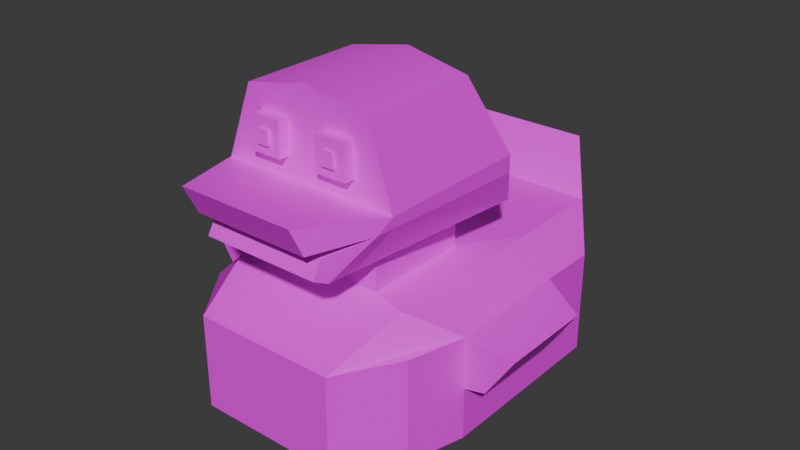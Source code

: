 # Source: Ducky.blend  (saved by Blender 4.1.23; exported with 4.5.12 LTS)
import bpy
from mathutils import Matrix  # noqa: F401  (used for matrix-valued properties, if any)

bpy.ops.wm.read_factory_settings(use_empty=True)
scene = bpy.context.scene
scene.name = 'Scene'

# ---- collections
col_collection = bpy.data.collections.new('Collection'); scene.collection.children.link(col_collection)

# ---- images (referenced by path relative to the original .blend; pixels are not part of the script)
import os
ASSET_DIR = os.environ.get("B2B_ASSET_DIR", "")  # directory of the original .blend (textures are referenced by path, not embedded)
HERE = os.path.dirname(os.path.abspath(__file__))  # packed textures are extracted next to this script under _unpacked/

def load_image(name, relpath, width, height, colorspace="sRGB"):
    """Load a texture the original file referenced (path relative to the .blend, or extracted next to this script)."""
    p = next((c for c in (os.path.join(HERE, relpath), os.path.join(ASSET_DIR, relpath)) if relpath and os.path.exists(c)), "")
    if p:
        img = bpy.data.images.load(p, check_existing=True)
        img.name = name
    else:  # same state as the original file: an image datablock whose file is absent (Cycles renders it pink)
        img = bpy.data.images.new(name, width, height)
        img.source = "FILE"
        img.filepath = "//" + (relpath or name)
    img.colorspace_settings.name = colorspace
    return img
img_birthday_me_imphenziapalette02_albedo_png = load_image('birthday_me_ImphenziaPalette02-Albedo.png', 'birthday_me_ImphenziaPalette02-Albedo.png', 1024, 1024, 'sRGB')

# ---- materials (node trees are filled in below, after node groups)
mat_material_001 = bpy.data.materials.new('Material.001')
mat_material_001.use_transparent_shadow = False

# ---- material node trees
mat_material_001.use_nodes = True; mat_material_001.node_tree.nodes.clear()
_N = mat_material_001.node_tree.nodes; _L = mat_material_001.node_tree.links
n0 = _N.new('ShaderNodeBsdfPrincipled'); n0.name = 'Principled BSDF'; n0.location = (10, 300)
n1 = _N.new('ShaderNodeOutputMaterial'); n1.name = 'Material Output'; n1.location = (300, 300)
n2 = _N.new('ShaderNodeTexImage'); n2.name = 'Image Texture'; n2.location = (-271, 226)
n2.image = img_birthday_me_imphenziapalette02_albedo_png
n2.interpolation = 'Closest'
_L.new(n0.outputs[0], n1.inputs[0])
_L.new(n2.outputs[0], n0.inputs[0])
n1.is_active_output = True

# ---- world
world_world = bpy.data.worlds.new('World'); scene.world = world_world
world_world.use_nodes = True; world_world.node_tree.nodes.clear()
_N = world_world.node_tree.nodes; _L = world_world.node_tree.links
n0 = _N.new('ShaderNodeOutputWorld'); n0.name = 'World Output'; n0.location = (300, 300)
n1 = _N.new('ShaderNodeBackground'); n1.name = 'Background'; n1.location = (10, 300)
n1.inputs[0].default_value = (0.05088, 0.05088, 0.05088, 1.0)
_L.new(n1.outputs[0], n0.inputs[0])
n0.is_active_output = True
world_world.color = (0.05088, 0.05088, 0.05088)
world_world.use_sun_shadow = False
world_world.sun_shadow_jitter_overblur = 0.0

# ---- meshes
me_cube_002 = bpy.data.meshes.new('Cube.002')
me_cube_002.from_pydata([(1.567, 1.801, 0.6398), (1.567, 1.801, -0.6398), (1.567, -0.506, 0.6398), (1.567, -0.506, -0.6398), (1.375, -1.212, -0.6398), (1.375, -1.212, 0.6398), (1.567, 1.052, 0.6398), (1.567, 1.052, -0.6398), (1.126, -1.0, -1.0), (0.8914, -1.896, 0.5832), (1.126, 2.415, 1.0), (1.126, 2.415, -1.0), (1.126, -1.0, 1.0), (0.8914, -1.896, -0.5832), (1.126, 1.11, 1.0), (1.126, 1.11, -1.0), (0.615, -1.125, 2.782), (0.7925, 0.4478, 3.032), (0.7151, 0.4064, 1.046), (0.7151, -0.9321, 1.046), (0.7151, 0.4064, 1.412), (0.7151, -0.9321, 1.412), (1.126, 0.8042, 1.587), (0.759, -1.669, 1.489), (1.126, 0.8042, 2.12), (0.6412, -1.131, 2.369), (0.8179, 2.764, 0.7217), (0.8179, 2.764, 1.627), (1.126, -1.368, 2.003), (1.126, 0.8042, 1.905), (0.7301, -2.131, 2.248), (0.7301, -1.953, 1.888), (0.7383, -1.736, 1.784), (0.7383, -1.854, 1.584), (1.567, 1.052, 0.0), (1.567, -0.506, 0.0), (2.178, 0.6685, 0.5867), (2.178, -0.506, 0.5867), (1.825, 0.6685, 0.05313), (1.825, -0.506, 0.05313), (-1.0, -1.0, -1.0), (-1.0, -1.0, 1.0), (-1.0, 1.0, -1.0), (-1.0, 1.0, 1.0), (1.0, -1.0, -1.0), (1.0, -1.0, 1.0), (1.0, 1.0, -1.0), (1.0, 1.0, 1.0), (0.7925, -1.121, 3.032), (1.126, -1.135, 2.12), (0.2478, -1.125, 2.782), (0.2478, -1.131, 2.369), (0.2478, -1.125, 2.782), (0.2478, -1.131, 2.369), (0.615, -1.125, 2.782), (0.6412, -1.131, 2.369), (0.369, -1.267, 2.663), (0.369, -1.269, 2.493), (0.5012, -1.267, 2.663), (0.5121, -1.269, 2.493), (-0.08167, -0.1429, 0.03063), (-0.09334, -0.1283, 0.0175), (-0.1021, -0.1079, 0.01021), (-0.06563, -0.1152, -0.004375), (-0.06563, -0.1342, 0.005834), (-0.06563, -0.1458, 0.02479), (-0.05104, -0.1488, 0.03063), (-0.03792, -0.1385, 0.0175), (-0.02917, -0.121, 0.01021), (-0.01458, -0.1225, 0.04521), (-0.02625, -0.1385, 0.04521), (-0.04521, -0.1488, 0.04521), (-0.05104, -0.1488, 0.06125), (-0.03792, -0.1385, 0.07292), (-0.02917, -0.121, 0.08167), (-0.06563, -0.1152, 0.09625), (-0.06563, -0.1342, 0.08459), (-0.06563, -0.1458, 0.06709), (-0.08167, -0.1429, 0.06125), (-0.09334, -0.1283, 0.07292), (-0.1021, -0.1079, 0.08167), (-0.1167, -0.105, 0.04521), (-0.105, -0.1254, 0.04521), (-0.0875, -0.1415, 0.04521), (-0.08896, -0.1444, 0.04521), (-0.08313, -0.1458, 0.06271), (-0.06563, -0.1502, 0.07), (-0.04959, -0.1531, 0.06271), (-0.04229, -0.1531, 0.04521), (-0.04959, -0.1531, 0.02917), (-0.06563, -0.1546, 0.04521), (-0.06563, -0.1502, 0.02188), (-0.08313, -0.1458, 0.02917), (0.2478, -1.265, 2.785), (0.2478, -1.271, 2.371), (0.615, -1.265, 2.785), (0.6412, -1.271, 2.371), (0.369, -1.307, 2.664), (0.369, -1.31, 2.493), (0.5012, -1.307, 2.664), (0.5121, -1.31, 2.493), (0.8057, -1.354, 1.501), (1.126, -1.135, 1.992), (-1.567, 1.801, 0.6398), (-1.567, 1.801, -0.6398), (-1.567, -0.506, 0.6398), (-1.567, -0.506, -0.6398), (0.0, -1.896, 0.5832), (0.0, -1.896, -0.5832), (-1.375, -1.212, -0.6398), (-1.375, -1.212, 0.6398), (0.0, 2.415, -1.0), (0.0, -1.0, 1.0), (0.0, -1.0, -1.0), (0.0, 2.415, 1.0), (-1.567, 1.052, 0.6398), (-1.567, 1.052, -0.6398), (0.0, 1.11, -1.0), (0.0, 1.11, 1.0), (-1.126, -1.0, -1.0), (-0.8914, -1.896, 0.5832), (-1.126, 2.415, 1.0), (-1.126, 2.415, -1.0), (-1.126, -1.0, 1.0), (-0.8914, -1.896, -0.5832), (-1.126, 1.11, 1.0), (-1.126, 1.11, -1.0), (-0.615, -1.125, 2.782), (0.0, -1.121, 3.192), (0.0, 0.4478, 3.192), (-0.7925, 0.4478, 3.032), (-0.7151, 0.4064, 1.046), (-0.7151, -0.9321, 1.046), (0.0, -0.9321, 1.046), (0.0, 0.4064, 1.046), (-0.7151, 0.4064, 1.412), (0.0, 0.4064, 1.412), (-0.7151, -0.9321, 1.412), (0.0, -0.9321, 1.412), (-1.126, 0.8042, 1.587), (0.0, 0.8042, 1.587), (-0.759, -1.669, 1.489), (0.0, -1.669, 1.489), (-1.126, 0.8042, 2.12), (0.0, 0.8042, 2.12), (-0.6412, -1.131, 2.369), (0.0, -1.135, 2.12), (-0.8179, 2.764, 0.7217), (0.0, 2.764, 0.7217), (0.0, 2.764, 1.627), (-0.8179, 2.764, 1.627), (-1.126, -1.368, 2.003), (0.0, -1.368, 2.003), (-1.126, 0.8042, 1.905), (0.0, 0.8042, 1.905), (-0.7301, -2.131, 2.248), (0.0, -2.131, 2.248), (-0.7301, -1.953, 1.888), (0.0, -1.953, 1.888), (-0.7383, -1.736, 1.784), (-0.7383, -1.854, 1.584), (0.0, -1.736, 1.784), (0.0, -1.854, 1.584), (-1.567, 1.052, 0.0), (-1.567, -0.506, 0.0), (-2.178, 0.6685, 0.5867), (-2.178, -0.506, 0.5867), (-1.825, 0.6685, 0.05313), (-1.825, -0.506, 0.05313), (1.0, -1.0, -1.0), (1.0, -1.0, 1.0), (1.0, 1.0, -1.0), (1.0, 1.0, 1.0), (-1.0, -1.0, -1.0), (-1.0, -1.0, 1.0), (-1.0, 1.0, -1.0), (-1.0, 1.0, 1.0), (-0.7925, -1.121, 3.032), (-1.126, -1.135, 2.12), (-0.2478, -1.125, 2.782), (-0.2478, -1.131, 2.369), (-0.2478, -1.125, 2.782), (-0.2478, -1.131, 2.369), (-0.615, -1.125, 2.782), (-0.6412, -1.131, 2.369), (-0.369, -1.267, 2.663), (-0.369, -1.269, 2.493), (-0.5012, -1.267, 2.663), (-0.5121, -1.269, 2.493), (-0.08167, -0.1429, 0.03063), (-0.09334, -0.1283, 0.0175), (-0.1021, -0.1079, 0.01021), (-0.06563, -0.1152, -0.004375), (-0.06563, -0.1342, 0.005834), (-0.06563, -0.1458, 0.02479), (-0.05104, -0.1488, 0.03063), (-0.03792, -0.1385, 0.0175), (-0.02917, -0.121, 0.01021), (-0.01458, -0.1225, 0.04521), (-0.02625, -0.1385, 0.04521), (-0.04521, -0.1488, 0.04521), (-0.05104, -0.1488, 0.06125), (-0.03792, -0.1385, 0.07292), (-0.02917, -0.121, 0.08167), (-0.06563, -0.1152, 0.09625), (-0.06563, -0.1342, 0.08459), (-0.06563, -0.1458, 0.06709), (-0.08167, -0.1429, 0.06125), (-0.09334, -0.1283, 0.07292), (-0.1021, -0.1079, 0.08167), (-0.1167, -0.105, 0.04521), (-0.105, -0.1254, 0.04521), (-0.0875, -0.1415, 0.04521), (-0.08896, -0.1444, 0.04521), (-0.08313, -0.1458, 0.06271), (-0.06563, -0.1502, 0.07), (-0.04959, -0.1531, 0.06271), (-0.04229, -0.1531, 0.04521), (-0.04959, -0.1531, 0.02917), (-0.06563, -0.1546, 0.04521), (-0.06563, -0.1502, 0.02188), (-0.08313, -0.1458, 0.02917), (-0.2478, -1.265, 2.785), (-0.2478, -1.271, 2.371), (-0.615, -1.265, 2.785), (-0.6412, -1.271, 2.371), (-0.369, -1.307, 2.664), (-0.369, -1.31, 2.493), (-0.5012, -1.307, 2.664), (-0.5121, -1.31, 2.493), (-0.8057, -1.354, 1.501), (-1.126, -1.135, 1.992)], [], [(8, 3, 4, 13), (15, 7, 3, 8), (7, 34, 35, 3), (11, 10, 0, 1), (12, 112, 107, 9), (13, 9, 107, 108), (3, 35, 2, 5, 4), (49, 24, 17, 48), (10, 114, 118, 14), (1, 0, 6, 34, 7), (11, 1, 7, 15), (111, 11, 15, 117), (0, 10, 14, 6), (6, 14, 12, 2), (4, 5, 9, 13), (2, 12, 9, 5), (11, 111, 148, 26), (117, 15, 8, 113), (113, 8, 13, 108), (17, 129, 128, 48), (50, 51, 53, 52), (24, 144, 129, 17), (14, 118, 134, 18), (112, 12, 19, 133), (12, 14, 18, 19), (18, 134, 136, 20), (133, 19, 21, 138), (19, 18, 20, 21), (20, 136, 140, 22), (138, 21, 23, 142), (21, 20, 22, 101, 23), (29, 154, 144, 24), (49, 146, 156, 30), (28, 102, 49), (148, 149, 27, 26), (114, 10, 27, 149), (10, 11, 26, 27), (23, 101, 102, 28), (142, 23, 33, 162), (22, 140, 154, 29), (158, 31, 30, 156), (28, 49, 30, 31), (152, 28, 31, 158), (162, 33, 32, 161), (28, 152, 161, 32), (23, 28, 32, 33), (39, 38, 36, 37), (35, 34, 38, 39), (6, 2, 37, 36), (34, 6, 36, 38), (2, 35, 39, 37), (40, 41, 43, 42), (42, 43, 47, 46), (46, 47, 45, 44), (44, 45, 41, 40), (42, 46, 44, 40), (47, 43, 41, 45), (50, 16, 48, 128), (16, 25, 49, 48), (51, 50, 128, 146), (25, 51, 146, 49), (53, 55, 96, 94), (16, 50, 52, 54), (51, 25, 55, 53), (25, 16, 54, 55), (57, 59, 100, 98), (54, 52, 93, 95), (55, 54, 95, 96), (52, 53, 94, 93), (57, 56, 93, 94), (56, 58, 95, 93), (58, 59, 96, 95), (59, 57, 94, 96), (98, 100, 99, 97), (58, 56, 97, 99), (59, 58, 99, 100), (56, 57, 98, 97), (49, 102, 29, 24), (102, 101, 22, 29), (119, 124, 109, 106), (126, 119, 106, 116), (116, 106, 164, 163), (122, 104, 103, 121), (123, 120, 107, 112), (124, 108, 107, 120), (106, 109, 110, 105, 164), (178, 177, 130, 143), (121, 125, 118, 114), (104, 116, 163, 115, 103), (122, 126, 116, 104), (111, 117, 126, 122), (103, 115, 125, 121), (115, 105, 123, 125), (109, 124, 120, 110), (105, 110, 120, 123), (122, 147, 148, 111), (117, 113, 119, 126), (113, 108, 124, 119), (130, 177, 128, 129), (179, 181, 182, 180), (143, 130, 129, 144), (125, 131, 134, 118), (112, 133, 132, 123), (123, 132, 131, 125), (131, 135, 136, 134), (133, 138, 137, 132), (132, 137, 135, 131), (135, 139, 140, 136), (138, 142, 141, 137), (137, 141, 230, 139, 135), (153, 143, 144, 154), (178, 155, 156, 146), (151, 178, 231), (148, 147, 150, 149), (114, 149, 150, 121), (121, 150, 147, 122), (141, 151, 231, 230), (142, 162, 160, 141), (139, 153, 154, 140), (158, 156, 155, 157), (151, 157, 155, 178), (152, 158, 157, 151), (162, 161, 159, 160), (151, 159, 161, 152), (141, 160, 159, 151), (168, 166, 165, 167), (164, 168, 167, 163), (115, 165, 166, 105), (163, 167, 165, 115), (105, 166, 168, 164), (169, 171, 172, 170), (171, 175, 176, 172), (175, 173, 174, 176), (173, 169, 170, 174), (171, 169, 173, 175), (176, 174, 170, 172), (179, 128, 177, 127), (127, 177, 178, 145), (180, 146, 128, 179), (145, 178, 146, 180), (182, 223, 225, 184), (127, 183, 181, 179), (180, 182, 184, 145), (145, 184, 183, 127), (186, 227, 229, 188), (183, 224, 222, 181), (184, 225, 224, 183), (181, 222, 223, 182), (186, 223, 222, 185), (185, 222, 224, 187), (187, 224, 225, 188), (188, 225, 223, 186), (227, 226, 228, 229), (187, 228, 226, 185), (188, 229, 228, 187), (185, 226, 227, 186), (178, 143, 153, 231), (231, 153, 139, 230)])
me_cube_002.polygons.foreach_set('use_smooth', [True] * 158)
_k = set([(0, 1), (0, 6), (0, 10), (1, 7), (1, 11), (2, 5), (2, 6), (2, 12), (2, 35), (2, 37), (3, 4), (3, 7), (3, 8), (3, 35), (4, 5), (4, 13), (5, 9), (6, 34), (6, 36), (8, 13), (8, 15), (8, 113), (9, 12), (9, 13), (9, 107), (10, 11), (10, 14), (10, 27), (10, 114), (11, 15), (11, 26), (11, 111), (12, 14), (12, 19), (12, 112), (13, 108), (14, 18), (14, 118), (16, 25), (16, 50), (17, 24), (17, 48), (17, 129), (18, 19), (18, 20), (18, 134), (19, 21), (19, 133), (20, 21), (20, 22), (20, 136), (21, 23), (21, 138), (22, 29), (22, 101), (22, 140), (23, 28), (23, 33), (23, 101), (23, 142), (24, 29), (24, 49), (24, 144), (25, 51), (26, 27), (26, 148), (27, 149), (28, 31), (28, 32), (28, 49), (28, 102), (28, 152), (29, 102), (30, 31), (30, 49), (30, 156), (31, 158), (32, 33), (32, 161), (33, 162), (34, 35), (34, 38), (35, 39), (36, 37), (36, 38), (37, 39), (38, 39), (40, 41), (40, 42), (40, 44), (41, 43), (41, 45), (42, 43), (42, 46), (43, 47), (44, 45), (44, 46), (45, 47), (46, 47), (48, 49), (48, 128), (49, 146), (50, 51), (52, 53), (52, 54), (52, 93), (53, 55), (53, 94), (54, 55), (54, 95), (55, 96), (56, 57), (56, 58), (56, 97), (57, 59), (57, 98), (58, 59), (58, 99), (59, 100), (93, 94), (93, 95), (94, 96), (95, 96), (97, 98), (97, 99), (98, 100), (99, 100), (101, 102), (103, 104), (103, 115), (103, 121), (104, 116), (104, 122), (105, 110), (105, 115), (105, 123), (105, 164), (105, 166), (106, 109), (106, 116), (106, 119), (106, 164), (107, 120), (108, 124), (109, 110), (109, 124), (110, 120), (111, 122), (112, 123), (113, 119), (114, 121), (115, 163), (115, 165), (118, 125), (119, 124), (119, 126), (120, 123), (120, 124), (121, 122), (121, 125), (121, 150), (122, 126), (122, 147), (123, 125), (123, 132), (125, 131), (127, 145), (127, 179), (128, 177), (129, 130), (130, 143), (130, 177), (131, 132), (131, 134), (131, 135), (132, 133), (132, 137), (135, 136), (135, 137), (135, 139), (137, 138), (137, 141), (139, 140), (139, 153), (139, 230), (141, 142), (141, 151), (141, 160), (141, 230), (143, 144), (143, 153), (143, 178), (145, 180), (146, 178), (147, 148), (147, 150), (149, 150), (151, 152), (151, 157), (151, 159), (151, 178), (151, 231), (153, 231), (155, 156), (155, 157), (155, 178), (157, 158), (159, 160), (159, 161), (160, 162), (163, 164), (163, 167), (164, 168), (165, 166), (165, 167), (166, 168), (167, 168), (169, 170), (169, 171), (169, 173), (170, 172), (170, 174), (171, 172), (171, 175), (172, 176), (173, 174), (173, 175), (174, 176), (175, 176), (177, 178), (179, 180), (181, 182), (181, 183), (181, 222), (182, 184), (182, 223), (183, 184), (183, 224), (184, 225), (185, 186), (185, 187), (185, 226), (186, 188), (186, 227), (187, 188), (187, 228), (188, 229), (222, 223), (222, 224), (223, 225), (224, 225), (226, 227), (226, 228), (227, 229), (228, 229), (230, 231)])
me_cube_002.attributes.new('sharp_edge', 'BOOLEAN', 'EDGE').data.foreach_set('value', [ (min(e.vertices), max(e.vertices)) in _k for e in me_cube_002.edges])
_uv = me_cube_002.uv_layers.new(name='UVMap')
_uv.uv.foreach_set('vector', [0.8276, 0.8619, 0.8276, 0.8619, 0.8276, 0.8619, 0.8276, 0.8619, 0.8276, 0.8619, 0.8276, 0.8619, 0.8276, 0.8619, 0.8276, 0.8619, 0.8276, 0.8619, 0.8276, 0.8619, 0.8276, 0.8619, 0.8276, 0.8619, 0.8276, 0.8619, 0.8276, 0.8619, 0.8276, 0.8619, 0.8276, 0.8619, 0.8276, 0.8619, 0.8276, 0.8619, 0.8276, 0.8619, 0.8276, 0.8619, 0.8276, 0.8619, 0.8276, 0.8619, 0.8276, 0.8619, 0.8276, 0.8619, 0.8276, 0.8619, 0.8276, 0.8619, 0.8276, 0.8619, 0.8276, 0.8619, 0.8276, 0.8619, 0.8276, 0.8619, 0.8276, 0.8619, 0.8276, 0.8619, 0.8276, 0.8619, 0.8276, 0.8619, 0.8276, 0.8619, 0.8276, 0.8619, 0.8276, 0.8619, 0.8276, 0.8619, 0.8276, 0.8619, 0.8276, 0.8619, 0.8276, 0.8619, 0.8276, 0.8619, 0.8276, 0.8619, 0.8276, 0.8619, 0.8276, 0.8619, 0.8276, 0.8619, 0.8276, 0.8619, 0.8276, 0.8619, 0.8276, 0.8619, 0.8276, 0.8619, 0.8276, 0.8619, 0.8276, 0.8619, 0.8276, 0.8619, 0.8276, 0.8619, 0.8276, 0.8619, 0.8276, 0.8619, 0.8276, 0.8619, 0.8276, 0.8619, 0.8276, 0.8619, 0.8276, 0.8619, 0.8276, 0.8619, 0.8276, 0.8619, 0.8276, 0.8619, 0.8276, 0.8619, 0.8276, 0.8619, 0.8276, 0.8619, 0.8276, 0.8619, 0.8276, 0.8619, 0.8276, 0.8619, 0.8276, 0.8619, 0.8276, 0.8619, 0.8276, 0.8619, 0.8276, 0.8619, 0.8276, 0.8619, 0.8276, 0.8619, 0.8276, 0.8619, 0.8276, 0.8619, 0.8276, 0.8619, 0.8276, 0.8619, 0.8276, 0.8619, 0.8276, 0.8619, 0.8276, 0.8619, 0.8276, 0.8619, 0.8276, 0.8619, 0.8276, 0.8619, 0.8276, 0.8619, 0.8276, 0.8619, 0.8276, 0.8619, 0.8276, 0.8619, 0.8276, 0.8619, 0.8276, 0.8619, 0.8276, 0.8619, 0.8276, 0.8619, 0.8276, 0.8619, 0.8276, 0.8619, 0.8276, 0.8619, 0.8276, 0.8619, 0.8276, 0.8619, 0.8276, 0.8619, 0.8276, 0.8619, 0.8276, 0.8619, 0.8276, 0.8619, 0.8276, 0.8619, 0.8276, 0.8619, 0.8276, 0.8619, 0.8276, 0.8619, 0.8276, 0.8619, 0.8276, 0.8619, 0.8276, 0.8619, 0.8276, 0.8619, 0.8276, 0.8619, 0.8276, 0.8619, 0.8276, 0.8619, 0.8276, 0.8619, 0.8276, 0.8619, 0.8276, 0.8619, 0.8276, 0.8619, 0.8276, 0.8619, 0.8276, 0.8619, 0.8276, 0.8619, 0.8276, 0.8619, 0.8276, 0.8619, 0.8276, 0.8619, 0.8276, 0.8619, 0.8276, 0.8619, 0.8276, 0.8619, 0.8276, 0.8619, 0.8276, 0.8619, 0.8276, 0.8619, 0.8276, 0.8619, 0.8276, 0.8619, 0.1592, 0.7727, 0.1592, 0.7727, 0.1592, 0.7727, 0.1592, 0.7727, 0.2086, 0.6953, 0.2086, 0.6953, 0.2086, 0.6953, 0.8276, 0.8619, 0.8276, 0.8619, 0.8276, 0.8619, 0.8276, 0.8619, 0.8276, 0.8619, 0.8276, 0.8619, 0.8276, 0.8619, 0.8276, 0.8619, 0.8276, 0.8619, 0.8276, 0.8619, 0.8276, 0.8619, 0.8276, 0.8619, 0.2086, 0.6953, 0.2086, 0.6953, 0.2086, 0.6953, 0.2086, 0.6953, 0.1592, 0.7727, 0.1592, 0.7727, 0.1592, 0.7727, 0.1592, 0.7727, 0.8276, 0.8619, 0.8276, 0.8619, 0.8276, 0.8619, 0.8276, 0.8619, 0.1592, 0.7727, 0.1592, 0.7727, 0.1592, 0.7727, 0.1592, 0.7727, 0.1592, 0.7727, 0.1592, 0.7727, 0.1592, 0.7727, 0.1592, 0.7727, 0.1592, 0.7727, 0.1592, 0.7727, 0.1592, 0.7727, 0.1592, 0.7727, 0.1592, 0.7727, 0.1592, 0.7727, 0.1592, 0.7727, 0.1592, 0.7727, 0.1592, 0.7727, 0.1592, 0.7727, 0.1592, 0.7727, 0.1592, 0.7727, 0.1592, 0.7727, 0.1592, 0.7727, 0.1592, 0.7727, 0.1592, 0.7727, 0.8276, 0.8619, 0.8276, 0.8619, 0.8276, 0.8619, 0.8276, 0.8619, 0.8276, 0.8619, 0.8276, 0.8619, 0.8276, 0.8619, 0.8276, 0.8619, 0.8276, 0.8619, 0.8276, 0.8619, 0.8276, 0.8619, 0.8276, 0.8619, 0.8276, 0.8619, 0.8276, 0.8619, 0.8276, 0.8619, 0.8276, 0.8619, 0.8276, 0.8619, 0.8276, 0.8619, 0.8276, 0.8619, 0.8276, 0.8619, 0.8276, 0.8619, 0.8276, 0.8619, 0.8276, 0.8619, 0.8276, 0.8619, 0.8276, 0.8619, 0.8276, 0.8619, 0.8276, 0.8619, 0.8276, 0.8619, 0.8276, 0.8619, 0.8276, 0.8619, 0.8276, 0.8619, 0.8276, 0.8619, 0.8276, 0.8619, 0.8276, 0.8619, 0.8276, 0.8619, 0.8276, 0.8619, 0.8276, 0.8619, 0.8276, 0.8619, 0.8276, 0.8619, 0.8276, 0.8619, 0.8276, 0.8619, 0.8276, 0.8619, 0.8276, 0.8619, 0.8276, 0.8619, 0.8276, 0.8619, 0.8276, 0.8619, 0.8276, 0.8619, 0.8276, 0.8619, 0.8276, 0.8619, 0.8276, 0.8619, 0.8276, 0.8619, 0.8276, 0.8619, 0.8276, 0.8619, 0.8276, 0.8619, 0.8276, 0.8619, 0.8276, 0.8619, 0.8276, 0.8619, 0.8276, 0.8619, 0.8276, 0.8619, 0.8276, 0.8619, 0.06284, 0.9279, 0.06284, 0.9279, 0.06284, 0.9279, 0.06284, 0.9279, 0.06284, 0.9279, 0.06284, 0.9279, 0.06284, 0.9279, 0.06284, 0.9279, 0.06284, 0.9279, 0.06284, 0.9279, 0.06284, 0.9279, 0.06284, 0.9279, 0.06284, 0.9279, 0.06284, 0.9279, 0.06284, 0.9279, 0.06284, 0.9279, 0.9532, 0.9513, 0.9532, 0.9513, 0.9532, 0.9513, 0.9532, 0.9513, 0.06284, 0.9279, 0.06284, 0.9279, 0.06284, 0.9279, 0.06284, 0.9279, 0.06284, 0.9279, 0.06284, 0.9279, 0.06284, 0.9279, 0.06284, 0.9279, 0.06284, 0.9279, 0.06284, 0.9279, 0.06284, 0.9279, 0.06284, 0.9279, 0.06284, 0.9279, 0.06284, 0.9279, 0.06284, 0.9279, 0.06284, 0.9279, 0.06284, 0.9279, 0.06284, 0.9279, 0.06284, 0.9279, 0.06284, 0.9279, 0.06284, 0.9279, 0.06284, 0.9279, 0.06284, 0.9279, 0.06284, 0.9279, 0.06284, 0.9279, 0.06284, 0.9279, 0.06284, 0.9279, 0.06284, 0.9279, 0.9532, 0.9513, 0.9532, 0.9513, 0.9532, 0.9513, 0.9532, 0.9513, 0.9532, 0.9513, 0.9532, 0.9513, 0.9532, 0.9513, 0.9532, 0.9513, 0.9532, 0.9513, 0.9532, 0.9513, 0.9532, 0.9513, 0.9532, 0.9513, 0.9532, 0.9513, 0.9532, 0.9513, 0.9532, 0.9513, 0.9532, 0.9513, 0.8276, 0.8619, 0.8276, 0.8619, 0.8276, 0.8619, 0.8276, 0.8619, 0.8276, 0.8619, 0.8276, 0.8619, 0.8276, 0.8619, 0.8276, 0.8619, 0.8276, 0.8619, 0.8276, 0.8619, 0.8276, 0.8619, 0.8276, 0.8619, 0.8276, 0.8619, 0.8276, 0.8619, 0.8276, 0.8619, 0.8276, 0.8619, 0.8276, 0.8619, 0.8276, 0.8619, 0.8276, 0.8619, 0.8276, 0.8619, 0.8276, 0.8619, 0.8276, 0.8619, 0.8276, 0.8619, 0.8276, 0.8619, 0.8276, 0.8619, 0.8276, 0.8619, 0.8276, 0.8619, 0.8276, 0.8619, 0.8276, 0.8619, 0.8276, 0.8619, 0.8276, 0.8619, 0.8276, 0.8619, 0.8276, 0.8619, 0.8276, 0.8619, 0.8276, 0.8619, 0.8276, 0.8619, 0.8276, 0.8619, 0.8276, 0.8619, 0.8276, 0.8619, 0.8276, 0.8619, 0.8276, 0.8619, 0.8276, 0.8619, 0.8276, 0.8619, 0.8276, 0.8619, 0.8276, 0.8619, 0.8276, 0.8619, 0.8276, 0.8619, 0.8276, 0.8619, 0.8276, 0.8619, 0.8276, 0.8619, 0.8276, 0.8619, 0.8276, 0.8619, 0.8276, 0.8619, 0.8276, 0.8619, 0.8276, 0.8619, 0.8276, 0.8619, 0.8276, 0.8619, 0.8276, 0.8619, 0.8276, 0.8619, 0.8276, 0.8619, 0.8276, 0.8619, 0.8276, 0.8619, 0.8276, 0.8619, 0.8276, 0.8619, 0.8276, 0.8619, 0.8276, 0.8619, 0.8276, 0.8619, 0.8276, 0.8619, 0.8276, 0.8619, 0.8276, 0.8619, 0.8276, 0.8619, 0.8276, 0.8619, 0.8276, 0.8619, 0.8276, 0.8619, 0.8276, 0.8619, 0.8276, 0.8619, 0.8276, 0.8619, 0.8276, 0.8619, 0.8276, 0.8619, 0.8276, 0.8619, 0.8276, 0.8619, 0.8276, 0.8619, 0.8276, 0.8619, 0.8276, 0.8619, 0.8276, 0.8619, 0.8276, 0.8619, 0.8276, 0.8619, 0.8276, 0.8619, 0.8276, 0.8619, 0.8276, 0.8619, 0.8276, 0.8619, 0.8276, 0.8619, 0.8276, 0.8619, 0.8276, 0.8619, 0.8276, 0.8619, 0.8276, 0.8619, 0.8276, 0.8619, 0.8276, 0.8619, 0.8276, 0.8619, 0.8276, 0.8619, 0.8276, 0.8619, 0.8276, 0.8619, 0.8276, 0.8619, 0.8276, 0.8619, 0.8276, 0.8619, 0.8276, 0.8619, 0.8276, 0.8619, 0.8276, 0.8619, 0.8276, 0.8619, 0.8276, 0.8619, 0.8276, 0.8619, 0.8276, 0.8619, 0.8276, 0.8619, 0.8276, 0.8619, 0.8276, 0.8619, 0.8276, 0.8619, 0.8276, 0.8619, 0.8276, 0.8619, 0.8276, 0.8619, 0.8276, 0.8619, 0.8276, 0.8619, 0.8276, 0.8619, 0.8276, 0.8619, 0.8276, 0.8619, 0.8276, 0.8619, 0.8276, 0.8619, 0.8276, 0.8619, 0.8276, 0.8619, 0.8276, 0.8619, 0.8276, 0.8619, 0.8276, 0.8619, 0.8276, 0.8619, 0.8276, 0.8619, 0.8276, 0.8619, 0.8276, 0.8619, 0.8276, 0.8619, 0.8276, 0.8619, 0.8276, 0.8619, 0.8276, 0.8619, 0.1592, 0.7727, 0.1592, 0.7727, 0.1592, 0.7727, 0.1592, 0.7727, 0.2086, 0.6953, 0.2086, 0.6953, 0.2086, 0.6953, 0.8276, 0.8619, 0.8276, 0.8619, 0.8276, 0.8619, 0.8276, 0.8619, 0.8276, 0.8619, 0.8276, 0.8619, 0.8276, 0.8619, 0.8276, 0.8619, 0.8276, 0.8619, 0.8276, 0.8619, 0.8276, 0.8619, 0.8276, 0.8619, 0.2086, 0.6953, 0.2086, 0.6953, 0.2086, 0.6953, 0.2086, 0.6953, 0.1592, 0.7727, 0.1592, 0.7727, 0.1592, 0.7727, 0.1592, 0.7727, 0.8276, 0.8619, 0.8276, 0.8619, 0.8276, 0.8619, 0.8276, 0.8619, 0.1592, 0.7727, 0.1592, 0.7727, 0.1592, 0.7727, 0.1592, 0.7727, 0.1592, 0.7727, 0.1592, 0.7727, 0.1592, 0.7727, 0.1592, 0.7727, 0.1592, 0.7727, 0.1592, 0.7727, 0.1592, 0.7727, 0.1592, 0.7727, 0.1592, 0.7727, 0.1592, 0.7727, 0.1592, 0.7727, 0.1592, 0.7727, 0.1592, 0.7727, 0.1592, 0.7727, 0.1592, 0.7727, 0.1592, 0.7727, 0.1592, 0.7727, 0.1592, 0.7727, 0.1592, 0.7727, 0.1592, 0.7727, 0.8276, 0.8619, 0.8276, 0.8619, 0.8276, 0.8619, 0.8276, 0.8619, 0.8276, 0.8619, 0.8276, 0.8619, 0.8276, 0.8619, 0.8276, 0.8619, 0.8276, 0.8619, 0.8276, 0.8619, 0.8276, 0.8619, 0.8276, 0.8619, 0.8276, 0.8619, 0.8276, 0.8619, 0.8276, 0.8619, 0.8276, 0.8619, 0.8276, 0.8619, 0.8276, 0.8619, 0.8276, 0.8619, 0.8276, 0.8619, 0.8276, 0.8619, 0.8276, 0.8619, 0.8276, 0.8619, 0.8276, 0.8619, 0.8276, 0.8619, 0.8276, 0.8619, 0.8276, 0.8619, 0.8276, 0.8619, 0.8276, 0.8619, 0.8276, 0.8619, 0.8276, 0.8619, 0.8276, 0.8619, 0.8276, 0.8619, 0.8276, 0.8619, 0.8276, 0.8619, 0.8276, 0.8619, 0.8276, 0.8619, 0.8276, 0.8619, 0.8276, 0.8619, 0.8276, 0.8619, 0.8276, 0.8619, 0.8276, 0.8619, 0.8276, 0.8619, 0.8276, 0.8619, 0.8276, 0.8619, 0.8276, 0.8619, 0.8276, 0.8619, 0.8276, 0.8619, 0.8276, 0.8619, 0.8276, 0.8619, 0.8276, 0.8619, 0.8276, 0.8619, 0.8276, 0.8619, 0.8276, 0.8619, 0.8276, 0.8619, 0.8276, 0.8619, 0.8276, 0.8619, 0.8276, 0.8619, 0.8276, 0.8619, 0.8276, 0.8619, 0.06284, 0.9279, 0.06284, 0.9279, 0.06284, 0.9279, 0.06284, 0.9279, 0.06284, 0.9279, 0.06284, 0.9279, 0.06284, 0.9279, 0.06284, 0.9279, 0.06284, 0.9279, 0.06284, 0.9279, 0.06284, 0.9279, 0.06284, 0.9279, 0.06284, 0.9279, 0.06284, 0.9279, 0.06284, 0.9279, 0.06284, 0.9279, 0.9532, 0.9513, 0.9532, 0.9513, 0.9532, 0.9513, 0.9532, 0.9513, 0.06284, 0.9279, 0.06284, 0.9279, 0.06284, 0.9279, 0.06284, 0.9279, 0.06284, 0.9279, 0.06284, 0.9279, 0.06284, 0.9279, 0.06284, 0.9279, 0.06284, 0.9279, 0.06284, 0.9279, 0.06284, 0.9279, 0.06284, 0.9279, 0.06284, 0.9279, 0.06284, 0.9279, 0.06284, 0.9279, 0.06284, 0.9279, 0.06284, 0.9279, 0.06284, 0.9279, 0.06284, 0.9279, 0.06284, 0.9279, 0.06284, 0.9279, 0.06284, 0.9279, 0.06284, 0.9279, 0.06284, 0.9279, 0.06284, 0.9279, 0.06284, 0.9279, 0.06284, 0.9279, 0.06284, 0.9279, 0.9532, 0.9513, 0.9532, 0.9513, 0.9532, 0.9513, 0.9532, 0.9513, 0.9532, 0.9513, 0.9532, 0.9513, 0.9532, 0.9513, 0.9532, 0.9513, 0.9532, 0.9513, 0.9532, 0.9513, 0.9532, 0.9513, 0.9532, 0.9513, 0.9532, 0.9513, 0.9532, 0.9513, 0.9532, 0.9513, 0.9532, 0.9513, 0.8276, 0.8619, 0.8276, 0.8619, 0.8276, 0.8619, 0.8276, 0.8619, 0.8276, 0.8619, 0.8276, 0.8619, 0.8276, 0.8619, 0.8276, 0.8619])
me_cube_002.materials.append(mat_material_001)
me_cube_002.update()
me_cube_002.normals_split_custom_set([tuple(v) for v in zip(*[iter([0.6622, -0.3488, -0.6632, 0.6622, -0.3488, -0.6632, 0.6622, -0.3488, -0.6632, 0.6622, -0.3488, -0.6632, 0.6326, 0.0, -0.7745, 0.6326, 0.0, -0.7745, 0.6326, 0.0, -0.7745, 0.6326, 0.0, -0.7745, 1.0, -6.217e-08, 0.0, 1.0, -8.289e-08, 0.0, 1.0, 0.0, 0.0, 1.0, 0.0, 0.0, 0.8124, 0.5831, 0.0, 0.8124, 0.5831, 0.0, 0.8124, 0.5831, 0.0, 0.8124, 0.5831, 0.0, 0.0, -0.4217, 0.9067, 0.0, -0.4217, 0.9067, 0.0, -0.4217, 0.9067, 0.0, -0.4217, 0.9067, 0.0, -1.0, 0.0, 0.0, -1.0, 0.0, 0.0, -1.0, 0.0, 0.0, -1.0, 0.0, 0.965, -0.2622, 0.0, 0.965, -0.2622, 0.0, 0.965, -0.2622, 0.0, 0.965, -0.2622, 0.0, 0.965, -0.2622, 0.0, 0.9391, 0.0, 0.3436, 0.9391, 0.0, 0.3436, 0.9391, 0.0, 0.3436, 0.9391, 0.0, 0.3436, 0.0, 0.0, 1.0, 0.0, 0.0, 1.0, 0.0, 0.0, 1.0, 0.0, 0.0, 1.0, 1.0, -1.243e-07, 0.0, 1.0, -1.243e-07, 0.0, 1.0, -1.243e-07, 0.0, 1.0, -8.289e-08, 0.0, 1.0, -6.217e-08, 0.0, 0.6326, 0.0, -0.7745, 0.6326, 0.0, -0.7745, 0.6326, 0.0, -0.7745, 0.6326, 0.0, -0.7745, 0.0, 0.0, -1.0, 0.0, 0.0, -1.0, 0.0, 0.0, -1.0, 0.0, 0.0, -1.0, 0.6326, 0.0, 0.7745, 0.6326, 0.0, 0.7745, 0.6326, 0.0, 0.7745, 0.6326, 0.0, 0.7745, 0.6326, 0.0, 0.7745, 0.6326, 0.0, 0.7745, 0.6326, 0.0, 0.7745, 0.6326, 0.0, 0.7745, 0.8165, -0.5773, 0.0, 0.8165, -0.5773, 0.0, 0.8165, -0.5773, 0.0, 0.8165, -0.5773, 0.0, 0.6622, -0.3488, 0.6632, 0.6622, -0.3488, 0.6632, 0.6622, -0.3488, 0.6632, 0.6622, -0.3488, 0.6632, 0.0, 0.9802, -0.1982, 0.0, 0.9802, -0.1982, 0.0, 0.9802, -0.1982, 0.0, 0.9802, -0.1982, 0.0, 0.0, -1.0, 0.0, 0.0, -1.0, 0.0, 0.0, -1.0, 0.0, 0.0, -1.0, 0.0, -0.4217, -0.9067, 0.0, -0.4217, -0.9067, 0.0, -0.4217, -0.9067, 0.0, -0.4217, -0.9067, 0.1985, 0.0, 0.9801, 0.0, 0.0, 1.0, 0.0, 0.0, 1.0, 0.1985, 0.0, 0.9801, 0.0, 0.0, 1.0, -0.8651, 0.07726, 0.4956, 0.0, 0.0, 1.0, 0.8685, 0.0, -0.4956, 0.02862, 0.9392, 0.3421, 1.305e-08, 0.9396, 0.3423, 1.349e-08, 0.9396, 0.3423, 0.02862, 0.9392, 0.3421, 0.0, 0.06496, 0.9979, 0.0, 0.06496, 0.9979, 0.0, 0.06496, 0.9979, 0.0, 0.06496, 0.9979, 0.0, -0.5596, 0.8288, 0.0, -0.5596, 0.8288, 0.0, -0.5596, 0.8288, 0.0, -0.5596, 0.8288, 0.1108, 0.0, 0.9938, 0.1108, 0.0, 0.9938, 0.1108, 0.0, 0.9938, 0.1108, 0.0, 0.9938, 0.0, 1.0, 0.0, 0.0, 1.0, 0.0, 0.0, 1.0, 0.0, 0.0, 1.0, 0.0, 0.0, -1.0, 0.0, 0.0, -1.0, 0.0, 0.0, -1.0, 0.0, 0.0, -1.0, 0.0, 1.0, 0.0, 0.0, 1.0, 0.0, 0.0, 1.0, 0.0, 0.0, 1.0, 0.0, 0.0, 0.0, 0.4008, -0.9162, 0.0, 0.4008, -0.9162, 0.0, 0.4008, -0.9162, 0.0, 0.4008, -0.9162, 0.0, -0.1031, -0.9947, 0.0, -0.1031, -0.9947, 0.0, -0.1031, -0.9947, 0.0, -0.1031, -0.9947, 0.4691, -0.02257, -0.8828, 0.4691, -0.02257, -0.8828, 0.4691, -0.02257, -0.8828, 0.4691, -0.02257, -0.8828, 0.4691, -0.02257, -0.8828, 0.0, 1.0, 0.0, 0.0, 1.0, 0.0, 0.0, 1.0, 0.0, 0.0, 1.0, 0.0, 0.0, 0.1275, 0.9918, 0.0, 0.1275, 0.9918, 0.0, 0.1275, 0.9918, 0.0, 0.1275, 0.9918, 1.0, 0.0, 0.0, 1.0, 2.299e-08, 0.0, 1.0, 2.643e-08, 0.0, 0.0, 1.0, 0.0, 0.0, 1.0, 0.0, 0.0, 1.0, 0.0, 0.0, 1.0, 0.0, 0.0, -0.8742, 0.4856, 0.0, -0.8742, 0.4856, 0.0, -0.8742, 0.4856, 0.0, -0.8742, 0.4856, 0.7488, 0.6628, 0.0, 0.7488, 0.6628, 0.0, 0.7488, 0.6628, 0.0, 0.7488, 0.6628, 0.0, 0.8397, -0.06976, -0.5385, 0.8397, -0.06976, -0.5385, 0.8397, -0.06976, -0.5385, 0.8397, -0.06976, -0.5385, 0.0, -0.4566, -0.8897, 0.0, -0.4566, -0.8897, 0.0, -0.4566, -0.8897, 0.0, -0.4566, -0.8897, 0.0, 1.0, 0.0, 0.0, 1.0, 0.0, 0.0, 1.0, 0.0, 0.0, 1.0, 0.0, 0.0, -0.896, -0.444, 0.0, -0.896, -0.444, 0.0, -0.896, -0.444, 0.0, -0.896, -0.444, 0.8931, -0.447, 0.05118, 0.8931, -0.447, 0.05118, 0.8931, -0.447, 0.05118, 0.8931, -0.447, 0.05118, 0.0, 0.1927, -0.9813, 0.0, 0.1927, -0.9813, 0.0, 0.1927, -0.9813, 0.0, 0.1927, -0.9813, 0.0, -0.8627, 0.5058, 0.0, -0.8627, 0.5058, 0.0, -0.8627, 0.5058, 0.0, -0.8627, 0.5058, 0.0, -0.51, 0.8602, 0.0, -0.51, 0.8602, 0.0, -0.51, 0.8602, 0.0, -0.51, 0.8602, 0.81, -0.5816, -0.07519, 0.81, -0.5816, -0.07519, 0.81, -0.5816, -0.07519, 0.81, -0.5816, -0.07519, 0.8339, 0.0, -0.5519, 0.8339, 0.0, -0.5519, 0.8339, 0.0, -0.5519, 0.8339, 0.0, -0.5519, 0.2016, 0.0, -0.9795, 0.2016, 0.0, -0.9795, 0.2016, 0.0, -0.9795, 0.2016, 0.0, -0.9795, 0.08659, 0.0, 0.9962, 0.08659, 0.0, 0.9962, 0.08659, 0.0, 0.9962, 0.08659, 0.0, 0.9962, 0.6487, 0.7356, -0.1952, 0.6487, 0.7356, -0.1952, 0.6487, 0.7356, -0.1952, 0.6487, 0.7356, -0.1952, 0.0, -1.0, 0.0, 0.0, -1.0, 0.0, 0.0, -1.0, 0.0, 0.0, -1.0, 0.0, -1.0, 0.0, 0.0, -1.0, 0.0, 0.0, -1.0, 0.0, 0.0, -1.0, 0.0, 0.0, 0.0, 1.0, 0.0, 0.0, 1.0, 0.0, 0.0, 1.0, 0.0, 0.0, 1.0, 0.0, 1.0, 0.0, 0.0, 1.0, 0.0, 0.0, 1.0, 0.0, 0.0, 1.0, 0.0, 0.0, 0.0, -1.0, 0.0, 0.0, -1.0, 0.0, 0.0, -1.0, 0.0, 0.0, -1.0, 0.0, 0.0, 0.0, -1.0, 0.0, 0.0, -1.0, 0.0, 0.0, -1.0, 0.0, 0.0, -1.0, 0.0, 0.0, 1.0, 0.0, 0.0, 1.0, 0.0, 0.0, 1.0, 0.0, 0.0, 1.0, 0.003129, -0.9999, 0.01265, 0.0007569, -0.9999, 0.01347, 0.0008728, -0.9999, 0.01322, -4.245e-11, -0.9999, 0.01236, 0.0007569, -0.9999, 0.01347, 0.0, -0.9999, 0.01512, 0.0, -0.9999, 0.01512, 0.0008728, -0.9999, 0.01322, 0.002187, -0.9999, 0.01431, 0.003129, -0.9999, 0.01265, -4.245e-11, -0.9999, 0.01236, 0.0, -0.9999, 0.01431, 0.0, -0.9999, 0.01512, 0.002187, -0.9999, 0.01431, 0.0, -0.9999, 0.01431, 0.0, -0.9999, 0.01512, 0.0, -0.01512, -0.9999, 0.0, -0.01512, -0.9999, 0.0, -0.01512, -0.9999, 0.0, -0.01512, -0.9999, 0.0, 0.0, 1.0, 0.0, 0.0, 1.0, 0.8685, 0.0, -0.4956, 0.0, 0.0, 1.0, -0.8651, 0.07726, 0.4956, 0.0, 0.0, 1.0, 0.0, 0.0, 1.0, 0.0, 0.0, 1.0, 0.0, 0.0, 1.0, 0.0, 0.0, 1.0, 0.0, 0.0, 1.0, 0.0, 0.0, 1.0, 0.0, -0.01512, -0.9999, 0.0, -0.01512, -0.9999, 0.0, -0.01512, -0.9999, 0.0, -0.01512, -0.9999, 0.0, 0.01512, 0.9999, 0.0, 0.01512, 0.9999, 0.0, 0.01512, 0.9999, 0.0, 0.01512, 0.9999, 0.998, 0.0009596, 0.06344, 0.998, 0.0009596, 0.06344, 0.998, 0.0009596, 0.06344, 0.998, 0.0009596, 0.06344, -1.0, 0.0, -3.606e-08, -1.0, 0.0, -3.606e-08, -1.0, 0.0, -3.606e-08, -1.0, 0.0, -3.606e-08, 2.632e-08, -0.9999, 0.01512, 2.632e-08, -0.9999, 0.01512, 2.632e-08, -0.9999, 0.01512, 2.632e-08, -0.9999, 0.01512, 2.632e-08, -0.9999, 0.01512, -2.626e-08, -0.9999, 0.01512, -2.626e-08, -0.9999, 0.01512, 2.632e-08, -0.9999, 0.01512, -2.626e-08, -0.9999, 0.01512, -2.626e-08, -0.9999, 0.01512, -2.626e-08, -0.9999, 0.01512, -2.626e-08, -0.9999, 0.01512, -2.626e-08, -0.9999, 0.01512, 2.632e-08, -0.9999, 0.01512, 2.632e-08, -0.9999, 0.01512, -2.626e-08, -0.9999, 0.01512, 0.0, -0.9999, 0.01512, 0.0, -0.9999, 0.01512, 0.0, -0.9999, 0.01512, 0.0, -0.9999, 0.01512, 0.0, 0.01512, 0.9999, 0.0, 0.01512, 0.9999, 0.0, 0.01512, 0.9999, 0.0, 0.01512, 0.9999, 0.998, 0.0009594, 0.06344, 0.998, 0.0009594, 0.06344, 0.998, 0.0009594, 0.06344, 0.998, 0.0009594, 0.06344, -1.0, 0.0, 0.0, -1.0, 0.0, 0.0, -1.0, 0.0, 0.0, -1.0, 0.0, 0.0, 1.0, 2.643e-08, 0.0, 1.0, 2.299e-08, 0.0, 1.0, 4.485e-08, 0.0, 1.0, 4.485e-08, 0.0, 0.9339, -0.07319, -0.3499, 0.9339, -0.07319, -0.3499, 0.9339, -0.07319, -0.3499, 0.9339, -0.07319, -0.3499, -0.6622, -0.3488, -0.6632, -0.6622, -0.3488, -0.6632, -0.6622, -0.3488, -0.6632, -0.6622, -0.3488, -0.6632, -0.6326, -1.789e-09, -0.7745, -0.6326, -3.827e-09, -0.7745, -0.6326, -3.827e-09, -0.7745, -0.6326, -2.038e-09, -0.7745, -1.0, -6.217e-08, 0.0, -1.0, 0.0, 0.0, -1.0, 0.0, 0.0, -1.0, -8.289e-08, 0.0, -0.8124, 0.5831, 0.0, -0.8124, 0.5831, 0.0, -0.8124, 0.5831, 0.0, -0.8124, 0.5831, 0.0, 0.0, -0.4217, 0.9067, 0.0, -0.4217, 0.9067, 0.0, -0.4217, 0.9067, 0.0, -0.4217, 0.9067, 0.0, -1.0, 0.0, 0.0, -1.0, 0.0, 0.0, -1.0, 0.0, 0.0, -1.0, 0.0, -0.965, -0.2622, 0.0, -0.965, -0.2622, 0.0, -0.965, -0.2622, 0.0, -0.965, -0.2622, 0.0, -0.965, -0.2622, 0.0, -0.9391, 0.0, 0.3436, -0.9391, 0.0, 0.3436, -0.9391, 0.0, 0.3436, -0.9391, 0.0, 0.3436, 0.0, 0.0, 1.0, 0.0, 0.0, 1.0, 0.0, 0.0, 1.0, 0.0, 0.0, 1.0, -1.0, -1.243e-07, 0.0, -1.0, -6.217e-08, 0.0, -1.0, -8.289e-08, 0.0, -1.0, -1.243e-07, 0.0, -1.0, -1.243e-07, 0.0, -0.6326, 0.0, -0.7745, -0.6326, -1.789e-09, -0.7745, -0.6326, -2.038e-09, -0.7745, -0.6326, 0.0, -0.7745, 0.0, 0.0, -1.0, 0.0, 0.0, -1.0, 0.0, 0.0, -1.0, 0.0, 0.0, -1.0, -0.6326, 0.0, 0.7745, -0.6326, 0.0, 0.7745, -0.6326, 0.0, 0.7745, -0.6326, 0.0, 0.7745, -0.6326, 0.0, 0.7745, -0.6326, 0.0, 0.7745, -0.6326, 0.0, 0.7745, -0.6326, 0.0, 0.7745, -0.8165, -0.5773, 0.0, -0.8165, -0.5773, 0.0, -0.8165, -0.5773, 0.0, -0.8165, -0.5773, 0.0, -0.6622, -0.3488, 0.6632, -0.6622, -0.3488, 0.6632, -0.6622, -0.3488, 0.6632, -0.6622, -0.3488, 0.6632, 0.0, 0.9802, -0.1982, 0.0, 0.9802, -0.1982, 0.0, 0.9802, -0.1982, 0.0, 0.9802, -0.1982, 0.0, 0.0, -1.0, 0.0, 0.0, -1.0, 0.0, 0.0, -1.0, 0.0, 0.0, -1.0, 0.0, -0.4217, -0.9067, 0.0, -0.4217, -0.9067, 0.0, -0.4217, -0.9067, 0.0, -0.4217, -0.9067, -0.1985, 0.0, 0.9801, -0.1985, 0.0, 0.9801, 0.0, 0.0, 1.0, 0.0, 0.0, 1.0, 0.0, 0.0, 1.0, 0.0, 0.0, 1.0, 0.0, 0.0, 1.0, 0.0, 0.0, 1.0, -0.02862, 0.9392, 0.3421, -0.02862, 0.9392, 0.3421, 1.349e-08, 0.9396, 0.3423, 1.305e-08, 0.9396, 0.3423, 0.0, 0.06496, 0.9979, 0.0, 0.06496, 0.9979, 0.0, 0.06496, 0.9979, 0.0, 0.06496, 0.9979, 0.0, -0.5596, 0.8288, 0.0, -0.5596, 0.8288, 0.0, -0.5596, 0.8288, 0.0, -0.5596, 0.8288, -0.1108, 0.0, 0.9938, -0.1108, 0.0, 0.9938, -0.1108, 0.0, 0.9938, -0.1108, 0.0, 0.9938, 0.0, 1.0, 0.0, 0.0, 1.0, 0.0, 0.0, 1.0, 0.0, 0.0, 1.0, 0.0, 0.0, -1.0, 0.0, 0.0, -1.0, 0.0, 0.0, -1.0, 0.0, 0.0, -1.0, 0.0, -1.0, 0.0, 0.0, -1.0, 0.0, 0.0, -1.0, 0.0, 0.0, -1.0, 0.0, 0.0, 0.0, 0.4008, -0.9162, 0.0, 0.4008, -0.9162, 0.0, 0.4008, -0.9162, 0.0, 0.4008, -0.9162, 0.0, -0.1031, -0.9947, 0.0, -0.1031, -0.9947, 0.0, -0.1031, -0.9947, 0.0, -0.1031, -0.9947, -0.4691, -0.02257, -0.8828, -0.4691, -0.02257, -0.8828, -0.4691, -0.02257, -0.8828, -0.4691, -0.02257, -0.8828, -0.4691, -0.02257, -0.8828, 0.0, 1.0, 0.0, 0.0, 1.0, 0.0, 0.0, 1.0, 0.0, 0.0, 1.0, 0.0, 0.0, 0.1275, 0.9918, 0.0, 0.1275, 0.9918, 0.0, 0.1275, 0.9918, 0.0, 0.1275, 0.9918, -1.0, 0.0, 0.0, -1.0, 1.321e-08, 0.0, -1.0, 1.149e-08, 0.0, 0.0, 1.0, 0.0, 0.0, 1.0, 0.0, 0.0, 1.0, 0.0, 0.0, 1.0, 0.0, 0.0, -0.8742, 0.4856, 0.0, -0.8742, 0.4856, 0.0, -0.8742, 0.4856, 0.0, -0.8742, 0.4856, -0.7488, 0.6628, 0.0, -0.7488, 0.6628, 0.0, -0.7488, 0.6628, 0.0, -0.7488, 0.6628, 0.0, -0.8397, -0.06976, -0.5385, -0.8397, -0.06976, -0.5385, -0.8397, -0.06976, -0.5385, -0.8397, -0.06976, -0.5385, 0.0, -0.4566, -0.8897, 0.0, -0.4566, -0.8897, 0.0, -0.4566, -0.8897, 0.0, -0.4566, -0.8897, 0.0, 1.0, 0.0, 0.0, 1.0, 0.0, 0.0, 1.0, 0.0, 0.0, 1.0, 0.0, 0.0, -0.896, -0.444, 0.0, -0.896, -0.444, 0.0, -0.896, -0.444, 0.0, -0.896, -0.444, -0.8931, -0.447, 0.05118, -0.8931, -0.447, 0.05118, -0.8931, -0.447, 0.05118, -0.8931, -0.447, 0.05118, 0.0, 0.1927, -0.9813, 0.0, 0.1927, -0.9813, 0.0, 0.1927, -0.9813, 0.0, 0.1927, -0.9813, 0.0, -0.8627, 0.5058, 0.0, -0.8627, 0.5058, 0.0, -0.8627, 0.5058, 0.0, -0.8627, 0.5058, 0.0, -0.51, 0.8602, 0.0, -0.51, 0.8602, 0.0, -0.51, 0.8602, 0.0, -0.51, 0.8602, -0.81, -0.5816, -0.07519, -0.81, -0.5816, -0.07519, -0.81, -0.5816, -0.07519, -0.81, -0.5816, -0.07519, -0.8339, 0.0, -0.5519, -0.8339, 0.0, -0.5519, -0.8339, 0.0, -0.5519, -0.8339, 0.0, -0.5519, -0.2016, 0.0, -0.9795, -0.2016, 0.0, -0.9795, -0.2016, 0.0, -0.9795, -0.2016, 0.0, -0.9795, -0.08659, 0.0, 0.9962, -0.08659, 0.0, 0.9962, -0.08659, 0.0, 0.9962, -0.08659, 0.0, 0.9962, -0.6487, 0.7356, -0.1952, -0.6487, 0.7356, -0.1952, -0.6487, 0.7356, -0.1952, -0.6487, 0.7356, -0.1952, 0.0, -1.0, 0.0, 0.0, -1.0, 0.0, 0.0, -1.0, 0.0, 0.0, -1.0, 0.0, 1.0, 0.0, 0.0, 1.0, 0.0, 0.0, 1.0, 0.0, 0.0, 1.0, 0.0, 0.0, 0.0, 1.0, 0.0, 0.0, 1.0, 0.0, 0.0, 1.0, 0.0, 0.0, 1.0, 0.0, -1.0, 0.0, 0.0, -1.0, 0.0, 0.0, -1.0, 0.0, 0.0, -1.0, 0.0, 0.0, 0.0, -1.0, 0.0, 0.0, -1.0, 0.0, 0.0, -1.0, 0.0, 0.0, -1.0, 0.0, 0.0, 0.0, -1.0, 0.0, 0.0, -1.0, 0.0, 0.0, -1.0, 0.0, 0.0, -1.0, 0.0, 0.0, 1.0, 0.0, 0.0, 1.0, 0.0, 0.0, 1.0, 0.0, 0.0, 1.0, -0.003129, -0.9999, 0.01265, -4.245e-11, -0.9999, 0.01236, -0.0008728, -0.9999, 0.01322, -0.0007569, -0.9999, 0.01347, -0.0007569, -0.9999, 0.01347, -0.0008728, -0.9999, 0.01322, 5.183e-09, -0.9999, 0.01512, 3.749e-09, -0.9999, 0.01512, -0.002187, -0.9999, 0.01431, 0.0, -0.9999, 0.01431, -4.245e-11, -0.9999, 0.01236, -0.003129, -0.9999, 0.01265, 3.749e-09, -0.9999, 0.01512, 5.183e-09, -0.9999, 0.01512, 0.0, -0.9999, 0.01431, -0.002187, -0.9999, 0.01431, 0.0, -0.01512, -0.9999, 0.0, -0.01512, -0.9999, 0.0, -0.01512, -0.9999, 0.0, -0.01512, -0.9999, 0.0, 0.0, 1.0, 0.0, 0.0, 1.0, 0.0, 0.0, 1.0, 0.0, 0.0, 1.0, 0.0, 0.0, 1.0, 0.0, 0.0, 1.0, 0.0, 0.0, 1.0, 0.0, 0.0, 1.0, 0.0, 0.0, 1.0, 0.0, 0.0, 1.0, 0.0, 0.0, 1.0, 0.0, 0.0, 1.0, 0.0, -0.01512, -0.9999, 0.0, -0.01512, -0.9999, 0.0, -0.01512, -0.9999, 0.0, -0.01512, -0.9999, 0.0, 0.01512, 0.9999, 0.0, 0.01512, 0.9999, 0.0, 0.01512, 0.9999, 0.0, 0.01512, 0.9999, -0.998, 0.0009596, 0.06344, -0.998, 0.0009596, 0.06344, -0.998, 0.0009596, 0.06344, -0.998, 0.0009596, 0.06344, 1.0, -6.236e-08, -3.606e-08, 1.0, -6.236e-08, -3.606e-08, 1.0, -6.236e-08, -3.606e-08, 1.0, -6.236e-08, -3.606e-08, -1.316e-08, -0.9999, 0.01512, -1.316e-08, -0.9999, 0.01512, -1.316e-08, -0.9999, 0.01512, -1.316e-08, -0.9999, 0.01512, -1.316e-08, -0.9999, 0.01512, -1.316e-08, -0.9999, 0.01512, 1.97e-08, -0.9999, 0.01512, 1.97e-08, -0.9999, 0.01512, 1.97e-08, -0.9999, 0.01512, 1.97e-08, -0.9999, 0.01512, 1.97e-08, -0.9999, 0.01512, 1.97e-08, -0.9999, 0.01512, 1.97e-08, -0.9999, 0.01512, 1.97e-08, -0.9999, 0.01512, -1.316e-08, -0.9999, 0.01512, -1.316e-08, -0.9999, 0.01512, 0.0, -0.9999, 0.01512, 0.0, -0.9999, 0.01512, 0.0, -0.9999, 0.01512, 0.0, -0.9999, 0.01512, 0.0, 0.01512, 0.9999, 0.0, 0.01512, 0.9999, 0.0, 0.01512, 0.9999, 0.0, 0.01512, 0.9999, -0.998, 0.0009593, 0.06344, -0.998, 0.0009593, 0.06344, -0.998, 0.0009593, 0.06344, -0.998, 0.0009593, 0.06344, 1.0, 4.184e-07, 0.0, 1.0, 4.184e-07, 0.0, 1.0, 4.184e-07, 0.0, 1.0, 4.184e-07, 0.0, -1.0, 1.321e-08, 0.0, -1.0, 2.243e-08, 0.0, -1.0, 2.243e-08, 0.0, -1.0, 1.149e-08, 0.0, -0.9339, -0.07319, -0.3499, -0.9339, -0.07319, -0.3499, -0.9339, -0.07319, -0.3499, -0.9339, -0.07319, -0.3499])] * 3)])

# ---- objects
ob_cube = bpy.data.objects.new('Cube', me_cube_002)

# ---- transforms, parenting, visibility, modifiers, constraints
ob_cube.location = (0.0, 0.0, 0.0)
ob_cube.rotation_euler = (-1.629e-07, 0.0, 0.0)
ob_cube.scale = (5.357, 5.357, 5.357)
ob_cube.color = (0.8, 0.8, 0.8, 1.0)

# ---- collection membership
col_collection.objects.link(ob_cube)

# ---- scene / render settings (as saved in the file)
scene.frame_start = 1; scene.frame_end = 250; scene.frame_set(3)
scene.render.engine = 'BLENDER_EEVEE_NEXT'
scene.cycles.sampling_pattern = 'TABULATED_SOBOL'
scene.eevee.ray_tracing_options.trace_max_roughness = 0.0
bpy.context.view_layer.update()

# ---- added for rendering (the .blend has no active camera and no usable light): camera, sun
cam_auto = bpy.data.cameras.new('AutoCamera')
cam_auto.lens = 50.0
cam_auto.sensor_width = 36.0
cam_auto.clip_end = 1000.0
ob_auto_camera = bpy.data.objects.new('AutoCamera', cam_auto)
scene.collection.objects.link(ob_auto_camera)
ob_auto_camera.location = (38.5556, -44.5724, 36.7165)
ob_auto_camera.rotation_euler = (1.09748, -7.21219e-08, 0.694738)
scene.camera = ob_auto_camera
light_auto_sun = bpy.data.lights.new('AutoSun', 'SUN')
light_auto_sun.energy = 3.0
light_auto_sun.angle = 0.0523599
ob_auto_sun = bpy.data.objects.new('AutoSun', light_auto_sun)
scene.collection.objects.link(ob_auto_sun)
ob_auto_sun.rotation_euler = (0.872665, 0.174533, 0.523599)
bpy.context.view_layer.update()
